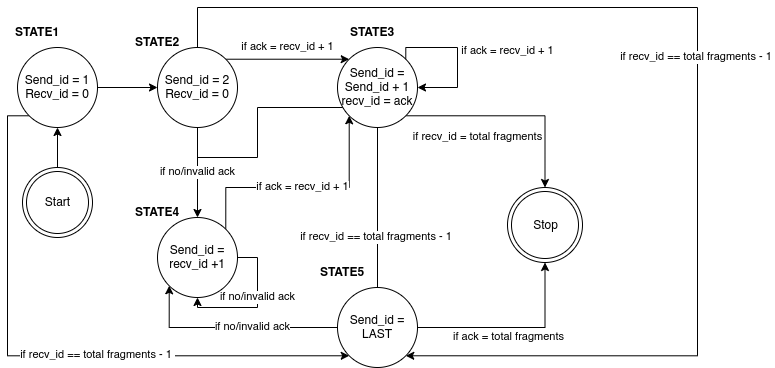

The diagram above was exported from draw.io. Its source (the exported page's mxGraphModel, read from the mxfile embedded in the PNG):
<mxGraphModel dx="1416" dy="854" grid="1" gridSize="10" guides="1" tooltips="1" connect="1" arrows="1" fold="1" page="1" pageScale="1" pageWidth="850" pageHeight="1100" math="0" shadow="0">
  <root>
    <mxCell id="0" />
    <mxCell id="1" parent="0" />
    <mxCell id="h1dAxIou4R6qqShWBy-U-28" value="" style="edgeStyle=orthogonalEdgeStyle;rounded=0;orthogonalLoop=1;jettySize=auto;html=1;" parent="1" source="h1dAxIou4R6qqShWBy-U-1" target="h1dAxIou4R6qqShWBy-U-26" edge="1">
      <mxGeometry relative="1" as="geometry" />
    </mxCell>
    <mxCell id="h1dAxIou4R6qqShWBy-U-1" value="Start" style="ellipse;shape=doubleEllipse;html=1;dashed=0;whitespace=wrap;aspect=fixed;" parent="1" vertex="1">
      <mxGeometry x="45" y="190" width="70" height="70" as="geometry" />
    </mxCell>
    <mxCell id="h1dAxIou4R6qqShWBy-U-9" value="if no/invalid ack" style="edgeStyle=orthogonalEdgeStyle;rounded=0;orthogonalLoop=1;jettySize=auto;html=1;" parent="1" source="h1dAxIou4R6qqShWBy-U-4" target="h1dAxIou4R6qqShWBy-U-7" edge="1">
      <mxGeometry relative="1" as="geometry" />
    </mxCell>
    <mxCell id="h1dAxIou4R6qqShWBy-U-10" value="if ack = recv_id + 1" style="edgeStyle=orthogonalEdgeStyle;rounded=0;orthogonalLoop=1;jettySize=auto;html=1;exitX=1;exitY=0;exitDx=0;exitDy=0;entryX=0;entryY=0;entryDx=0;entryDy=0;" parent="1" source="h1dAxIou4R6qqShWBy-U-4" target="h1dAxIou4R6qqShWBy-U-8" edge="1">
      <mxGeometry y="12" relative="1" as="geometry">
        <mxPoint as="offset" />
      </mxGeometry>
    </mxCell>
    <mxCell id="CxyZPILhOi_c3nUAtftt-2" value="&lt;meta charset=&quot;utf-8&quot;&gt;&lt;span style=&quot;color: rgb(0, 0, 0); font-family: helvetica; font-size: 11px; font-style: normal; font-weight: 400; letter-spacing: normal; text-align: center; text-indent: 0px; text-transform: none; word-spacing: 0px; background-color: rgb(255, 255, 255); display: inline; float: none;&quot;&gt;if recv_id == total fragments - 1&amp;nbsp;&lt;/span&gt;" style="edgeStyle=orthogonalEdgeStyle;rounded=0;orthogonalLoop=1;jettySize=auto;html=1;exitX=0.5;exitY=0;exitDx=0;exitDy=0;entryX=1;entryY=1;entryDx=0;entryDy=0;" edge="1" parent="1" source="h1dAxIou4R6qqShWBy-U-4" target="h1dAxIou4R6qqShWBy-U-20">
      <mxGeometry relative="1" as="geometry">
        <mxPoint x="690" y="200" as="targetPoint" />
        <Array as="points">
          <mxPoint x="220" y="30" />
          <mxPoint x="720" y="30" />
          <mxPoint x="720" y="378" />
        </Array>
      </mxGeometry>
    </mxCell>
    <mxCell id="h1dAxIou4R6qqShWBy-U-4" value="Send_id = 2&lt;br&gt;Recv_id = 0" style="ellipse;whiteSpace=wrap;html=1;aspect=fixed;" parent="1" vertex="1">
      <mxGeometry x="180" y="70" width="80" height="80" as="geometry" />
    </mxCell>
    <mxCell id="cOsVlWStI8MG1bbxgfrJ-3" value="&lt;meta charset=&quot;utf-8&quot;&gt;&lt;span style=&quot;color: rgb(0, 0, 0); font-family: helvetica; font-size: 11px; font-style: normal; font-weight: 400; letter-spacing: normal; text-align: center; text-indent: 0px; text-transform: none; word-spacing: 0px; background-color: rgb(255, 255, 255); display: inline; float: none;&quot;&gt;if ack = recv_id + 1&lt;/span&gt;" style="edgeStyle=orthogonalEdgeStyle;rounded=0;orthogonalLoop=1;jettySize=auto;html=1;exitX=1;exitY=0;exitDx=0;exitDy=0;entryX=0;entryY=1;entryDx=0;entryDy=0;endArrow=classic;endFill=1;" parent="1" source="h1dAxIou4R6qqShWBy-U-7" target="h1dAxIou4R6qqShWBy-U-8" edge="1">
      <mxGeometry relative="1" as="geometry">
        <Array as="points">
          <mxPoint x="248" y="210" />
          <mxPoint x="372" y="210" />
        </Array>
      </mxGeometry>
    </mxCell>
    <mxCell id="h1dAxIou4R6qqShWBy-U-7" value="Send_id = recv_id +1" style="ellipse;whiteSpace=wrap;html=1;aspect=fixed;" parent="1" vertex="1">
      <mxGeometry x="180" y="240" width="80" height="80" as="geometry" />
    </mxCell>
    <mxCell id="h1dAxIou4R6qqShWBy-U-18" value="if recv_id == total fragments - 1&amp;nbsp;" style="edgeStyle=orthogonalEdgeStyle;rounded=0;orthogonalLoop=1;jettySize=auto;html=1;exitX=0.5;exitY=1;exitDx=0;exitDy=0;entryX=0.5;entryY=0;entryDx=0;entryDy=0;" parent="1" source="h1dAxIou4R6qqShWBy-U-8" target="h1dAxIou4R6qqShWBy-U-20" edge="1">
      <mxGeometry relative="1" as="geometry">
        <mxPoint x="430" y="330" as="targetPoint" />
        <Array as="points">
          <mxPoint x="400" y="340" />
        </Array>
      </mxGeometry>
    </mxCell>
    <mxCell id="cOsVlWStI8MG1bbxgfrJ-1" style="edgeStyle=orthogonalEdgeStyle;rounded=0;orthogonalLoop=1;jettySize=auto;html=1;exitX=0;exitY=1;exitDx=0;exitDy=0;endArrow=none;endFill=0;" parent="1" source="h1dAxIou4R6qqShWBy-U-8" edge="1">
      <mxGeometry relative="1" as="geometry">
        <mxPoint x="220" y="180" as="targetPoint" />
        <Array as="points">
          <mxPoint x="372" y="130" />
          <mxPoint x="280" y="130" />
        </Array>
      </mxGeometry>
    </mxCell>
    <mxCell id="cOsVlWStI8MG1bbxgfrJ-7" value="&lt;span style=&quot;color: rgb(0 , 0 , 0) ; font-family: &amp;#34;helvetica&amp;#34; ; font-size: 11px ; font-style: normal ; font-weight: 400 ; letter-spacing: normal ; text-align: center ; text-indent: 0px ; text-transform: none ; word-spacing: 0px ; background-color: rgb(255 , 255 , 255) ; display: inline ; float: none&quot;&gt;if recv_id = total fragments&lt;/span&gt;" style="edgeStyle=orthogonalEdgeStyle;rounded=0;orthogonalLoop=1;jettySize=auto;html=1;exitX=1;exitY=1;exitDx=0;exitDy=0;endArrow=classic;endFill=1;entryX=0.5;entryY=0;entryDx=0;entryDy=0;" parent="1" source="h1dAxIou4R6qqShWBy-U-8" target="h1dAxIou4R6qqShWBy-U-23" edge="1">
      <mxGeometry x="-0.3199" y="-22" relative="1" as="geometry">
        <mxPoint x="520" y="320" as="targetPoint" />
        <mxPoint as="offset" />
      </mxGeometry>
    </mxCell>
    <mxCell id="h1dAxIou4R6qqShWBy-U-8" value="Send_id = Send_id + 1&lt;br&gt;recv_id = ack" style="ellipse;whiteSpace=wrap;html=1;aspect=fixed;" parent="1" vertex="1">
      <mxGeometry x="360" y="70" width="80" height="80" as="geometry" />
    </mxCell>
    <mxCell id="h1dAxIou4R6qqShWBy-U-12" value="if no/invalid ack" style="edgeStyle=orthogonalEdgeStyle;rounded=0;orthogonalLoop=1;jettySize=auto;html=1;exitX=1;exitY=0.5;exitDx=0;exitDy=0;" parent="1" source="h1dAxIou4R6qqShWBy-U-7" target="h1dAxIou4R6qqShWBy-U-7" edge="1">
      <mxGeometry x="-0.1429" relative="1" as="geometry">
        <Array as="points">
          <mxPoint x="280" y="280" />
          <mxPoint x="280" y="330" />
          <mxPoint x="220" y="330" />
        </Array>
        <mxPoint as="offset" />
      </mxGeometry>
    </mxCell>
    <mxCell id="h1dAxIou4R6qqShWBy-U-13" value="&lt;meta charset=&quot;utf-8&quot;&gt;&lt;span style=&quot;color: rgb(0, 0, 0); font-family: helvetica; font-size: 11px; font-style: normal; font-weight: 400; letter-spacing: normal; text-align: center; text-indent: 0px; text-transform: none; word-spacing: 0px; background-color: rgb(255, 255, 255); display: inline; float: none;&quot;&gt;if ack = recv_id + 1&lt;/span&gt;" style="edgeStyle=orthogonalEdgeStyle;rounded=0;orthogonalLoop=1;jettySize=auto;html=1;exitX=1;exitY=0;exitDx=0;exitDy=0;entryX=1;entryY=0.5;entryDx=0;entryDy=0;" parent="1" source="h1dAxIou4R6qqShWBy-U-8" target="h1dAxIou4R6qqShWBy-U-8" edge="1">
      <mxGeometry x="-0.063" y="50" relative="1" as="geometry">
        <mxPoint as="offset" />
        <Array as="points">
          <mxPoint x="428" y="70" />
          <mxPoint x="480" y="70" />
          <mxPoint x="480" y="110" />
        </Array>
      </mxGeometry>
    </mxCell>
    <mxCell id="h1dAxIou4R6qqShWBy-U-24" value="if ack = total fragments" style="edgeStyle=orthogonalEdgeStyle;rounded=0;orthogonalLoop=1;jettySize=auto;html=1;exitX=1;exitY=0.5;exitDx=0;exitDy=0;entryX=0.5;entryY=1;entryDx=0;entryDy=0;" parent="1" source="h1dAxIou4R6qqShWBy-U-20" target="h1dAxIou4R6qqShWBy-U-23" edge="1">
      <mxGeometry x="-0.0541" y="-10" relative="1" as="geometry">
        <mxPoint x="568" y="360" as="targetPoint" />
        <Array as="points">
          <mxPoint x="568" y="350" />
        </Array>
        <mxPoint as="offset" />
      </mxGeometry>
    </mxCell>
    <mxCell id="cOsVlWStI8MG1bbxgfrJ-5" value="&lt;meta charset=&quot;utf-8&quot;&gt;&lt;span style=&quot;color: rgb(0, 0, 0); font-family: helvetica; font-size: 11px; font-style: normal; font-weight: 400; letter-spacing: normal; text-align: center; text-indent: 0px; text-transform: none; word-spacing: 0px; background-color: rgb(255, 255, 255); display: inline; float: none;&quot;&gt;if no/invalid ack&lt;/span&gt;" style="edgeStyle=orthogonalEdgeStyle;rounded=0;orthogonalLoop=1;jettySize=auto;html=1;exitX=0;exitY=0;exitDx=0;exitDy=0;endArrow=classic;endFill=1;entryX=0;entryY=1;entryDx=0;entryDy=0;" parent="1" source="h1dAxIou4R6qqShWBy-U-20" target="h1dAxIou4R6qqShWBy-U-7" edge="1">
      <mxGeometry relative="1" as="geometry">
        <mxPoint x="280" y="320" as="targetPoint" />
        <Array as="points">
          <mxPoint x="372" y="350" />
          <mxPoint x="192" y="350" />
        </Array>
      </mxGeometry>
    </mxCell>
    <mxCell id="h1dAxIou4R6qqShWBy-U-20" value="Send_id = LAST" style="ellipse;whiteSpace=wrap;html=1;aspect=fixed;" parent="1" vertex="1">
      <mxGeometry x="360" y="310" width="80" height="80" as="geometry" />
    </mxCell>
    <mxCell id="h1dAxIou4R6qqShWBy-U-23" value="Stop" style="ellipse;shape=doubleEllipse;html=1;dashed=0;whitespace=wrap;aspect=fixed;" parent="1" vertex="1">
      <mxGeometry x="530" y="210" width="75" height="75" as="geometry" />
    </mxCell>
    <mxCell id="h1dAxIou4R6qqShWBy-U-27" value="" style="edgeStyle=orthogonalEdgeStyle;rounded=0;orthogonalLoop=1;jettySize=auto;html=1;" parent="1" source="h1dAxIou4R6qqShWBy-U-26" target="h1dAxIou4R6qqShWBy-U-4" edge="1">
      <mxGeometry relative="1" as="geometry" />
    </mxCell>
    <mxCell id="CxyZPILhOi_c3nUAtftt-1" value="&lt;meta charset=&quot;utf-8&quot;&gt;&lt;span style=&quot;color: rgb(0, 0, 0); font-family: helvetica; font-size: 11px; font-style: normal; font-weight: 400; letter-spacing: normal; text-align: center; text-indent: 0px; text-transform: none; word-spacing: 0px; background-color: rgb(255, 255, 255); display: inline; float: none;&quot;&gt;if recv_id == total fragments - 1&amp;nbsp;&lt;/span&gt;" style="edgeStyle=orthogonalEdgeStyle;rounded=0;orthogonalLoop=1;jettySize=auto;html=1;exitX=0;exitY=1;exitDx=0;exitDy=0;entryX=0;entryY=1;entryDx=0;entryDy=0;" edge="1" parent="1" source="h1dAxIou4R6qqShWBy-U-26" target="h1dAxIou4R6qqShWBy-U-20">
      <mxGeometry x="0.1657" relative="1" as="geometry">
        <Array as="points">
          <mxPoint x="30" y="138" />
          <mxPoint x="30" y="378" />
        </Array>
        <mxPoint as="offset" />
      </mxGeometry>
    </mxCell>
    <mxCell id="h1dAxIou4R6qqShWBy-U-26" value="Send_id = 1&lt;br&gt;Recv_id = 0" style="ellipse;whiteSpace=wrap;html=1;aspect=fixed;" parent="1" vertex="1">
      <mxGeometry x="40" y="70" width="80" height="80" as="geometry" />
    </mxCell>
    <mxCell id="71OiS4Vz5eyzNWJS2o4d-1" value="STATE1" style="text;html=1;strokeColor=none;fillColor=none;align=center;verticalAlign=middle;whiteSpace=wrap;rounded=0;fontStyle=1" parent="1" vertex="1">
      <mxGeometry x="30" y="40" width="60" height="30" as="geometry" />
    </mxCell>
    <mxCell id="71OiS4Vz5eyzNWJS2o4d-2" value="STATE2" style="text;html=1;strokeColor=none;fillColor=none;align=center;verticalAlign=middle;whiteSpace=wrap;rounded=0;fontStyle=1" parent="1" vertex="1">
      <mxGeometry x="150" y="50" width="60" height="30" as="geometry" />
    </mxCell>
    <mxCell id="71OiS4Vz5eyzNWJS2o4d-3" value="STATE3" style="text;html=1;strokeColor=none;fillColor=none;align=center;verticalAlign=middle;whiteSpace=wrap;rounded=0;fontStyle=1" parent="1" vertex="1">
      <mxGeometry x="365" y="40" width="60" height="30" as="geometry" />
    </mxCell>
    <mxCell id="71OiS4Vz5eyzNWJS2o4d-4" value="STATE4" style="text;html=1;strokeColor=none;fillColor=none;align=center;verticalAlign=middle;whiteSpace=wrap;rounded=0;fontStyle=1" parent="1" vertex="1">
      <mxGeometry x="150" y="220" width="60" height="30" as="geometry" />
    </mxCell>
    <mxCell id="71OiS4Vz5eyzNWJS2o4d-5" value="STATE5" style="text;html=1;strokeColor=none;fillColor=none;align=center;verticalAlign=middle;whiteSpace=wrap;rounded=0;fontStyle=1" parent="1" vertex="1">
      <mxGeometry x="335" y="280" width="60" height="30" as="geometry" />
    </mxCell>
  </root>
</mxGraphModel>